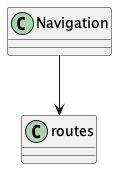

The diagram above was rendered by PlantUML. Its source (embedded in the PNG):
@startuml
class Navigation {
}
Navigation --> routes
@enduml